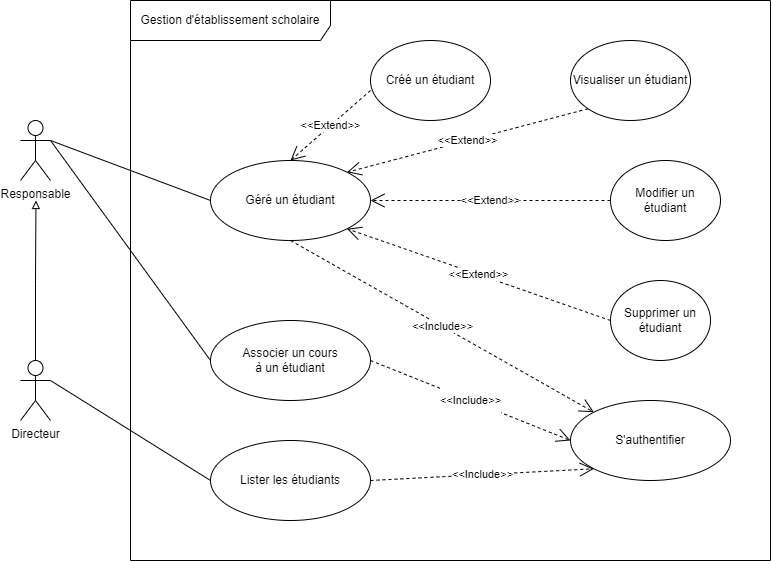

The diagram above was exported from draw.io. Its source (the exported page's mxGraphModel, read from the mxfile embedded in the PNG):
<mxGraphModel dx="1431" dy="887" grid="1" gridSize="10" guides="1" tooltips="1" connect="1" arrows="1" fold="1" page="1" pageScale="1" pageWidth="827" pageHeight="1169" math="0" shadow="0">
  <root>
    <mxCell id="0" />
    <mxCell id="1" parent="0" />
    <mxCell id="qdf_mOrGkHAhyOf-ajJ--49" style="edgeStyle=orthogonalEdgeStyle;rounded=0;orthogonalLoop=1;jettySize=auto;html=1;exitX=0.5;exitY=0;exitDx=0;exitDy=0;exitPerimeter=0;endArrow=block;endFill=0;" edge="1" parent="1" source="qdf_mOrGkHAhyOf-ajJ--28">
      <mxGeometry relative="1" as="geometry">
        <mxPoint x="65.47058823529414" y="240" as="targetPoint" />
      </mxGeometry>
    </mxCell>
    <mxCell id="qdf_mOrGkHAhyOf-ajJ--52" style="edgeStyle=none;rounded=0;orthogonalLoop=1;jettySize=auto;html=1;exitX=1;exitY=0.3333333333333333;exitDx=0;exitDy=0;exitPerimeter=0;entryX=0;entryY=0.5;entryDx=0;entryDy=0;endArrow=none;endFill=0;" edge="1" parent="1" source="qdf_mOrGkHAhyOf-ajJ--28" target="qdf_mOrGkHAhyOf-ajJ--34">
      <mxGeometry relative="1" as="geometry" />
    </mxCell>
    <mxCell id="qdf_mOrGkHAhyOf-ajJ--28" value="Directeur" style="shape=umlActor;verticalLabelPosition=bottom;verticalAlign=top;html=1;outlineConnect=0;" vertex="1" parent="1">
      <mxGeometry x="50" y="400" width="30" height="60" as="geometry" />
    </mxCell>
    <mxCell id="qdf_mOrGkHAhyOf-ajJ--29" value="Gestion d'établissement scholaire" style="shape=umlFrame;whiteSpace=wrap;html=1;width=200;height=40;" vertex="1" parent="1">
      <mxGeometry x="160" y="40" width="640" height="560" as="geometry" />
    </mxCell>
    <mxCell id="qdf_mOrGkHAhyOf-ajJ--50" style="rounded=0;orthogonalLoop=1;jettySize=auto;html=1;exitX=1;exitY=0.3333333333333333;exitDx=0;exitDy=0;exitPerimeter=0;entryX=0;entryY=0.5;entryDx=0;entryDy=0;endArrow=none;endFill=0;" edge="1" parent="1" source="qdf_mOrGkHAhyOf-ajJ--32" target="qdf_mOrGkHAhyOf-ajJ--33">
      <mxGeometry relative="1" as="geometry" />
    </mxCell>
    <mxCell id="qdf_mOrGkHAhyOf-ajJ--51" style="edgeStyle=none;rounded=0;orthogonalLoop=1;jettySize=auto;html=1;exitX=1;exitY=0.3333333333333333;exitDx=0;exitDy=0;exitPerimeter=0;entryX=0;entryY=0.5;entryDx=0;entryDy=0;endArrow=none;endFill=0;" edge="1" parent="1" source="qdf_mOrGkHAhyOf-ajJ--32" target="qdf_mOrGkHAhyOf-ajJ--35">
      <mxGeometry relative="1" as="geometry" />
    </mxCell>
    <mxCell id="qdf_mOrGkHAhyOf-ajJ--32" value="Responsable" style="shape=umlActor;verticalLabelPosition=bottom;verticalAlign=top;html=1;" vertex="1" parent="1">
      <mxGeometry x="50" y="160" width="30" height="60" as="geometry" />
    </mxCell>
    <mxCell id="qdf_mOrGkHAhyOf-ajJ--33" value="Géré un étudiant" style="ellipse;whiteSpace=wrap;html=1;" vertex="1" parent="1">
      <mxGeometry x="240" y="200" width="160" height="80" as="geometry" />
    </mxCell>
    <mxCell id="qdf_mOrGkHAhyOf-ajJ--34" value="Lister les étudiants" style="ellipse;whiteSpace=wrap;html=1;" vertex="1" parent="1">
      <mxGeometry x="240" y="480" width="160" height="80" as="geometry" />
    </mxCell>
    <mxCell id="qdf_mOrGkHAhyOf-ajJ--35" value="Associer un cours&lt;br&gt;à un étudiant" style="ellipse;whiteSpace=wrap;html=1;" vertex="1" parent="1">
      <mxGeometry x="240" y="360" width="160" height="80" as="geometry" />
    </mxCell>
    <mxCell id="qdf_mOrGkHAhyOf-ajJ--36" value="S'authentifier" style="ellipse;whiteSpace=wrap;html=1;" vertex="1" parent="1">
      <mxGeometry x="600" y="440" width="160" height="80" as="geometry" />
    </mxCell>
    <mxCell id="qdf_mOrGkHAhyOf-ajJ--37" value="Créé un étudiant" style="ellipse;whiteSpace=wrap;html=1;" vertex="1" parent="1">
      <mxGeometry x="400" y="80" width="120" height="80" as="geometry" />
    </mxCell>
    <mxCell id="qdf_mOrGkHAhyOf-ajJ--38" value="Modifier un&lt;br&gt;étudiant" style="ellipse;whiteSpace=wrap;html=1;" vertex="1" parent="1">
      <mxGeometry x="640" y="200" width="110" height="80" as="geometry" />
    </mxCell>
    <mxCell id="qdf_mOrGkHAhyOf-ajJ--39" value="Supprimer un étudiant" style="ellipse;whiteSpace=wrap;html=1;" vertex="1" parent="1">
      <mxGeometry x="640" y="320" width="100" height="80" as="geometry" />
    </mxCell>
    <mxCell id="qdf_mOrGkHAhyOf-ajJ--40" value="Visualiser un étudiant" style="ellipse;whiteSpace=wrap;html=1;" vertex="1" parent="1">
      <mxGeometry x="600" y="80" width="120" height="80" as="geometry" />
    </mxCell>
    <mxCell id="qdf_mOrGkHAhyOf-ajJ--41" value="&amp;lt;&amp;lt;Include&amp;gt;&amp;gt;" style="endArrow=open;endSize=12;dashed=1;html=1;rounded=0;exitX=0.5;exitY=1;exitDx=0;exitDy=0;entryX=0;entryY=0;entryDx=0;entryDy=0;" edge="1" parent="1" source="qdf_mOrGkHAhyOf-ajJ--33" target="qdf_mOrGkHAhyOf-ajJ--36">
      <mxGeometry width="160" relative="1" as="geometry">
        <mxPoint x="330" y="370" as="sourcePoint" />
        <mxPoint x="490" y="370" as="targetPoint" />
      </mxGeometry>
    </mxCell>
    <mxCell id="qdf_mOrGkHAhyOf-ajJ--42" value="&#10;&#10;&lt;span style=&quot;color: rgb(0, 0, 0); font-family: helvetica; font-size: 11px; font-style: normal; font-weight: 400; letter-spacing: normal; text-align: center; text-indent: 0px; text-transform: none; word-spacing: 0px; background-color: rgb(255, 255, 255); display: inline; float: none;&quot;&gt;&amp;lt;&amp;lt;Include&amp;gt;&amp;gt;&lt;/span&gt;&#10;&#10;" style="endArrow=open;endSize=12;dashed=1;html=1;rounded=0;exitX=1;exitY=0.5;exitDx=0;exitDy=0;entryX=0;entryY=0.5;entryDx=0;entryDy=0;" edge="1" parent="1" source="qdf_mOrGkHAhyOf-ajJ--35" target="qdf_mOrGkHAhyOf-ajJ--36">
      <mxGeometry width="160" relative="1" as="geometry">
        <mxPoint x="430" y="285" as="sourcePoint" />
        <mxPoint x="640" y="350" as="targetPoint" />
      </mxGeometry>
    </mxCell>
    <mxCell id="qdf_mOrGkHAhyOf-ajJ--43" value="&#10;&#10;&lt;span style=&quot;color: rgb(0, 0, 0); font-family: helvetica; font-size: 11px; font-style: normal; font-weight: 400; letter-spacing: normal; text-align: center; text-indent: 0px; text-transform: none; word-spacing: 0px; background-color: rgb(255, 255, 255); display: inline; float: none;&quot;&gt;&amp;lt;&amp;lt;Include&amp;gt;&amp;gt;&lt;/span&gt;&#10;&#10;" style="endArrow=open;endSize=12;dashed=1;html=1;rounded=0;exitX=1;exitY=0.5;exitDx=0;exitDy=0;entryX=0;entryY=1;entryDx=0;entryDy=0;" edge="1" parent="1" source="qdf_mOrGkHAhyOf-ajJ--34" target="qdf_mOrGkHAhyOf-ajJ--36">
      <mxGeometry width="160" relative="1" as="geometry">
        <mxPoint x="430" y="405" as="sourcePoint" />
        <mxPoint x="570" y="385" as="targetPoint" />
      </mxGeometry>
    </mxCell>
    <mxCell id="qdf_mOrGkHAhyOf-ajJ--44" value="&amp;lt;&amp;lt;Extend&amp;gt;&amp;gt;" style="endArrow=open;endSize=12;dashed=1;html=1;rounded=0;exitX=0;exitY=0.625;exitDx=0;exitDy=0;entryX=0.5;entryY=0;entryDx=0;entryDy=0;exitPerimeter=0;" edge="1" parent="1" source="qdf_mOrGkHAhyOf-ajJ--37" target="qdf_mOrGkHAhyOf-ajJ--33">
      <mxGeometry width="160" relative="1" as="geometry">
        <mxPoint x="430" y="285" as="sourcePoint" />
        <mxPoint x="590.5025253169417" y="360.25126265847086" as="targetPoint" />
      </mxGeometry>
    </mxCell>
    <mxCell id="qdf_mOrGkHAhyOf-ajJ--45" value="&amp;lt;&amp;lt;Extend&amp;gt;&amp;gt;" style="endArrow=open;endSize=12;dashed=1;html=1;rounded=0;exitX=0;exitY=1;exitDx=0;exitDy=0;entryX=1;entryY=0;entryDx=0;entryDy=0;" edge="1" parent="1" source="qdf_mOrGkHAhyOf-ajJ--40" target="qdf_mOrGkHAhyOf-ajJ--33">
      <mxGeometry width="160" relative="1" as="geometry">
        <mxPoint x="235" y="200" as="sourcePoint" />
        <mxPoint x="310.5025253169417" y="260.25126265847086" as="targetPoint" />
      </mxGeometry>
    </mxCell>
    <mxCell id="qdf_mOrGkHAhyOf-ajJ--46" value="&amp;lt;&amp;lt;Extend&amp;gt;&amp;gt;" style="endArrow=open;endSize=12;dashed=1;html=1;rounded=0;exitX=0;exitY=0.5;exitDx=0;exitDy=0;entryX=1;entryY=0.5;entryDx=0;entryDy=0;" edge="1" parent="1" source="qdf_mOrGkHAhyOf-ajJ--38" target="qdf_mOrGkHAhyOf-ajJ--33">
      <mxGeometry width="160" relative="1" as="geometry">
        <mxPoint x="355" y="150" as="sourcePoint" />
        <mxPoint x="360" y="250" as="targetPoint" />
      </mxGeometry>
    </mxCell>
    <mxCell id="qdf_mOrGkHAhyOf-ajJ--47" value="&amp;lt;&amp;lt;Extend&amp;gt;&amp;gt;" style="endArrow=open;endSize=12;dashed=1;html=1;rounded=0;exitX=0;exitY=0.5;exitDx=0;exitDy=0;entryX=1;entryY=1;entryDx=0;entryDy=0;" edge="1" parent="1" source="qdf_mOrGkHAhyOf-ajJ--39" target="qdf_mOrGkHAhyOf-ajJ--33">
      <mxGeometry width="160" relative="1" as="geometry">
        <mxPoint x="505" y="180" as="sourcePoint" />
        <mxPoint x="409.4974746830583" y="260.25126265847086" as="targetPoint" />
      </mxGeometry>
    </mxCell>
  </root>
</mxGraphModel>